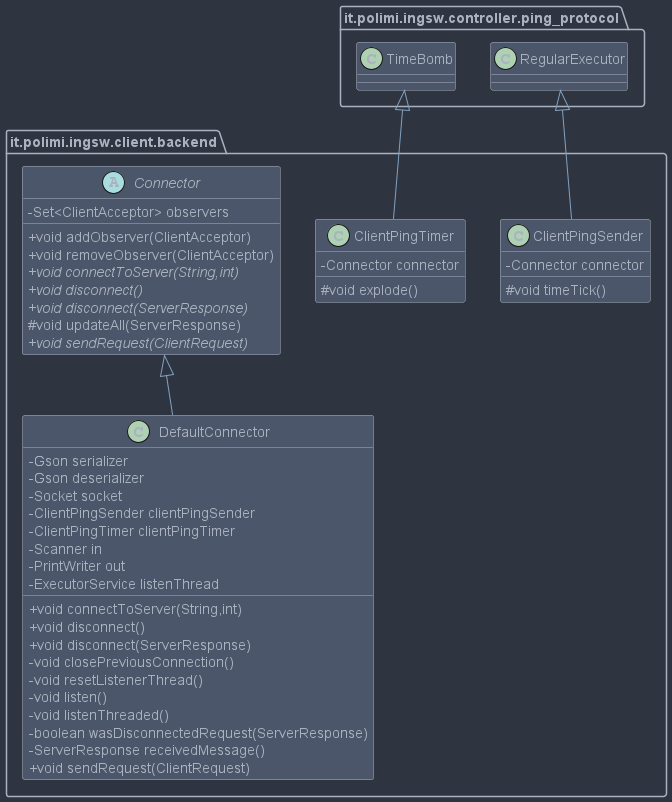

The diagram above was rendered by PlantUML. Its source (embedded in the PNG):
@startuml
skinparam classAttributeIconSize 0
!include skin.puml

class it.polimi.ingsw.client.backend.ClientPingSender {
- Connector connector
# void timeTick()
}
class it.polimi.ingsw.client.backend.ClientPingTimer {
- Connector connector
# void explode()
}
class it.polimi.ingsw.client.backend.DefaultConnector {
- Gson serializer
- Gson deserializer
- Socket socket
- ClientPingSender clientPingSender
- ClientPingTimer clientPingTimer
- Scanner in
- PrintWriter out
- ExecutorService listenThread
+ void connectToServer(String,int)
+ void disconnect()
+ void disconnect(ServerResponse)
- void closePreviousConnection()
- void resetListenerThread()
- void listen()
- void listenThreaded()
- boolean wasDisconnectedRequest(ServerResponse)
- ServerResponse receivedMessage()
+ void sendRequest(ClientRequest)
}
abstract class it.polimi.ingsw.client.backend.Connector {
- Set<ClientAcceptor> observers
+ void addObserver(ClientAcceptor)
+ void removeObserver(ClientAcceptor)
+ {abstract}void connectToServer(String,int)
+ {abstract}void disconnect()
+ {abstract}void disconnect(ServerResponse)
# void updateAll(ServerResponse)
+ {abstract}void sendRequest(ClientRequest)
}


it.polimi.ingsw.controller.ping_protocol.RegularExecutor <|-- it.polimi.ingsw.client.backend.ClientPingSender
it.polimi.ingsw.controller.ping_protocol.TimeBomb <|-- it.polimi.ingsw.client.backend.ClientPingTimer
it.polimi.ingsw.client.backend.Connector <|-- it.polimi.ingsw.client.backend.DefaultConnector
@enduml